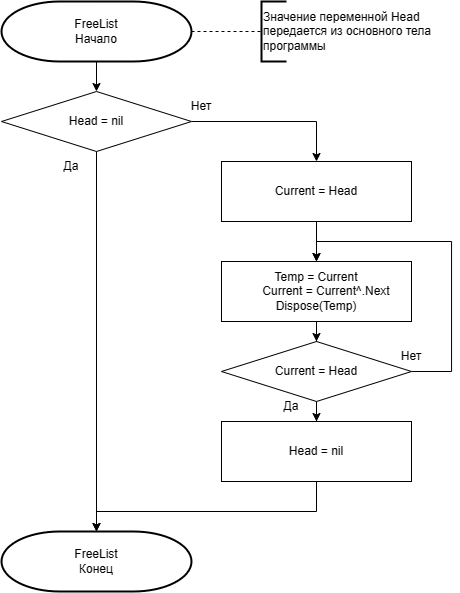

The diagram above was exported from draw.io. Its source (the exported page's mxGraphModel, read from the mxfile embedded in the PNG):
<mxGraphModel dx="925" dy="594" grid="1" gridSize="10" guides="1" tooltips="1" connect="1" arrows="1" fold="1" page="1" pageScale="1" pageWidth="827" pageHeight="1169" math="0" shadow="0">
  <root>
    <mxCell id="WIyWlLk6GJQsqaUBKTNV-0" />
    <mxCell id="WIyWlLk6GJQsqaUBKTNV-1" parent="WIyWlLk6GJQsqaUBKTNV-0" />
    <mxCell id="PJJtRz34xqlm4Iur6Ua3-4" value="" style="edgeStyle=orthogonalEdgeStyle;rounded=0;orthogonalLoop=1;jettySize=auto;html=1;" edge="1" parent="WIyWlLk6GJQsqaUBKTNV-1" source="PJJtRz34xqlm4Iur6Ua3-0" target="PJJtRz34xqlm4Iur6Ua3-3">
      <mxGeometry relative="1" as="geometry" />
    </mxCell>
    <mxCell id="PJJtRz34xqlm4Iur6Ua3-0" value="FreeList&lt;div&gt;Начало&lt;/div&gt;" style="strokeWidth=2;html=1;shape=mxgraph.flowchart.terminator;whiteSpace=wrap;" vertex="1" parent="WIyWlLk6GJQsqaUBKTNV-1">
      <mxGeometry x="40" y="50" width="190" height="60" as="geometry" />
    </mxCell>
    <mxCell id="PJJtRz34xqlm4Iur6Ua3-1" value="" style="endArrow=none;dashed=1;html=1;rounded=0;exitX=1;exitY=0.5;exitDx=0;exitDy=0;exitPerimeter=0;" edge="1" parent="WIyWlLk6GJQsqaUBKTNV-1" source="PJJtRz34xqlm4Iur6Ua3-0" target="PJJtRz34xqlm4Iur6Ua3-2">
      <mxGeometry width="50" height="50" relative="1" as="geometry">
        <mxPoint x="290" y="190" as="sourcePoint" />
        <mxPoint x="320" y="80" as="targetPoint" />
      </mxGeometry>
    </mxCell>
    <mxCell id="PJJtRz34xqlm4Iur6Ua3-2" value="Значение переменной Head&lt;div&gt;передается из основного тела&lt;/div&gt;&lt;div&gt;программы&lt;/div&gt;" style="strokeWidth=2;html=1;shape=mxgraph.flowchart.annotation_1;align=left;pointerEvents=1;" vertex="1" parent="WIyWlLk6GJQsqaUBKTNV-1">
      <mxGeometry x="300" y="50" width="25" height="60" as="geometry" />
    </mxCell>
    <mxCell id="PJJtRz34xqlm4Iur6Ua3-8" style="edgeStyle=orthogonalEdgeStyle;rounded=0;orthogonalLoop=1;jettySize=auto;html=1;" edge="1" parent="WIyWlLk6GJQsqaUBKTNV-1" source="PJJtRz34xqlm4Iur6Ua3-3" target="PJJtRz34xqlm4Iur6Ua3-5">
      <mxGeometry relative="1" as="geometry" />
    </mxCell>
    <mxCell id="PJJtRz34xqlm4Iur6Ua3-20" style="edgeStyle=orthogonalEdgeStyle;rounded=0;orthogonalLoop=1;jettySize=auto;html=1;" edge="1" parent="WIyWlLk6GJQsqaUBKTNV-1" source="PJJtRz34xqlm4Iur6Ua3-3" target="PJJtRz34xqlm4Iur6Ua3-18">
      <mxGeometry relative="1" as="geometry" />
    </mxCell>
    <mxCell id="PJJtRz34xqlm4Iur6Ua3-3" value="Head = nil" style="rhombus;whiteSpace=wrap;html=1;" vertex="1" parent="WIyWlLk6GJQsqaUBKTNV-1">
      <mxGeometry x="40" y="140" width="190" height="60" as="geometry" />
    </mxCell>
    <mxCell id="PJJtRz34xqlm4Iur6Ua3-10" value="" style="edgeStyle=orthogonalEdgeStyle;rounded=0;orthogonalLoop=1;jettySize=auto;html=1;" edge="1" parent="WIyWlLk6GJQsqaUBKTNV-1" source="PJJtRz34xqlm4Iur6Ua3-5" target="PJJtRz34xqlm4Iur6Ua3-9">
      <mxGeometry relative="1" as="geometry" />
    </mxCell>
    <mxCell id="PJJtRz34xqlm4Iur6Ua3-5" value="Current = Head" style="rounded=0;whiteSpace=wrap;html=1;" vertex="1" parent="WIyWlLk6GJQsqaUBKTNV-1">
      <mxGeometry x="260" y="210" width="190" height="60" as="geometry" />
    </mxCell>
    <mxCell id="PJJtRz34xqlm4Iur6Ua3-12" style="edgeStyle=orthogonalEdgeStyle;rounded=0;orthogonalLoop=1;jettySize=auto;html=1;entryX=0.5;entryY=0;entryDx=0;entryDy=0;" edge="1" parent="WIyWlLk6GJQsqaUBKTNV-1" source="PJJtRz34xqlm4Iur6Ua3-7" target="PJJtRz34xqlm4Iur6Ua3-9">
      <mxGeometry relative="1" as="geometry">
        <Array as="points">
          <mxPoint x="490" y="420" />
          <mxPoint x="490" y="290" />
          <mxPoint x="355" y="290" />
        </Array>
      </mxGeometry>
    </mxCell>
    <mxCell id="PJJtRz34xqlm4Iur6Ua3-16" value="" style="edgeStyle=orthogonalEdgeStyle;rounded=0;orthogonalLoop=1;jettySize=auto;html=1;" edge="1" parent="WIyWlLk6GJQsqaUBKTNV-1" source="PJJtRz34xqlm4Iur6Ua3-7" target="PJJtRz34xqlm4Iur6Ua3-15">
      <mxGeometry relative="1" as="geometry" />
    </mxCell>
    <mxCell id="PJJtRz34xqlm4Iur6Ua3-7" value="Current = Head" style="rhombus;whiteSpace=wrap;html=1;" vertex="1" parent="WIyWlLk6GJQsqaUBKTNV-1">
      <mxGeometry x="260" y="390" width="190" height="60" as="geometry" />
    </mxCell>
    <mxCell id="PJJtRz34xqlm4Iur6Ua3-11" value="" style="edgeStyle=orthogonalEdgeStyle;rounded=0;orthogonalLoop=1;jettySize=auto;html=1;" edge="1" parent="WIyWlLk6GJQsqaUBKTNV-1" source="PJJtRz34xqlm4Iur6Ua3-9" target="PJJtRz34xqlm4Iur6Ua3-7">
      <mxGeometry relative="1" as="geometry" />
    </mxCell>
    <mxCell id="PJJtRz34xqlm4Iur6Ua3-9" value="&lt;div&gt;Temp = Current&lt;/div&gt;&lt;div&gt;&amp;nbsp; &amp;nbsp; &amp;nbsp; Current = Current^.Next&lt;/div&gt;&lt;div&gt;&lt;span style=&quot;background-color: initial;&quot;&gt;Dispose(Temp)&lt;/span&gt;&lt;/div&gt;" style="rounded=0;whiteSpace=wrap;html=1;" vertex="1" parent="WIyWlLk6GJQsqaUBKTNV-1">
      <mxGeometry x="260" y="310" width="190" height="60" as="geometry" />
    </mxCell>
    <mxCell id="PJJtRz34xqlm4Iur6Ua3-13" value="Нет" style="text;html=1;align=center;verticalAlign=middle;whiteSpace=wrap;rounded=0;" vertex="1" parent="WIyWlLk6GJQsqaUBKTNV-1">
      <mxGeometry x="210" y="140" width="60" height="30" as="geometry" />
    </mxCell>
    <mxCell id="PJJtRz34xqlm4Iur6Ua3-14" value="Нет" style="text;html=1;align=center;verticalAlign=middle;whiteSpace=wrap;rounded=0;" vertex="1" parent="WIyWlLk6GJQsqaUBKTNV-1">
      <mxGeometry x="420" y="390" width="60" height="30" as="geometry" />
    </mxCell>
    <mxCell id="PJJtRz34xqlm4Iur6Ua3-15" value="Head = nil" style="rounded=0;whiteSpace=wrap;html=1;" vertex="1" parent="WIyWlLk6GJQsqaUBKTNV-1">
      <mxGeometry x="260" y="470" width="190" height="60" as="geometry" />
    </mxCell>
    <mxCell id="PJJtRz34xqlm4Iur6Ua3-17" value="Да" style="text;html=1;align=center;verticalAlign=middle;whiteSpace=wrap;rounded=0;" vertex="1" parent="WIyWlLk6GJQsqaUBKTNV-1">
      <mxGeometry x="300" y="440" width="60" height="30" as="geometry" />
    </mxCell>
    <mxCell id="PJJtRz34xqlm4Iur6Ua3-18" value="FreeList&lt;div&gt;Конец&lt;/div&gt;" style="strokeWidth=2;html=1;shape=mxgraph.flowchart.terminator;whiteSpace=wrap;" vertex="1" parent="WIyWlLk6GJQsqaUBKTNV-1">
      <mxGeometry x="40" y="580" width="190" height="60" as="geometry" />
    </mxCell>
    <mxCell id="PJJtRz34xqlm4Iur6Ua3-19" style="edgeStyle=orthogonalEdgeStyle;rounded=0;orthogonalLoop=1;jettySize=auto;html=1;entryX=0.5;entryY=0;entryDx=0;entryDy=0;entryPerimeter=0;" edge="1" parent="WIyWlLk6GJQsqaUBKTNV-1" source="PJJtRz34xqlm4Iur6Ua3-15" target="PJJtRz34xqlm4Iur6Ua3-18">
      <mxGeometry relative="1" as="geometry">
        <Array as="points">
          <mxPoint x="355" y="560" />
          <mxPoint x="135" y="560" />
        </Array>
      </mxGeometry>
    </mxCell>
    <mxCell id="PJJtRz34xqlm4Iur6Ua3-21" value="Да" style="text;html=1;align=center;verticalAlign=middle;whiteSpace=wrap;rounded=0;" vertex="1" parent="WIyWlLk6GJQsqaUBKTNV-1">
      <mxGeometry x="80" y="200" width="60" height="30" as="geometry" />
    </mxCell>
  </root>
</mxGraphModel>